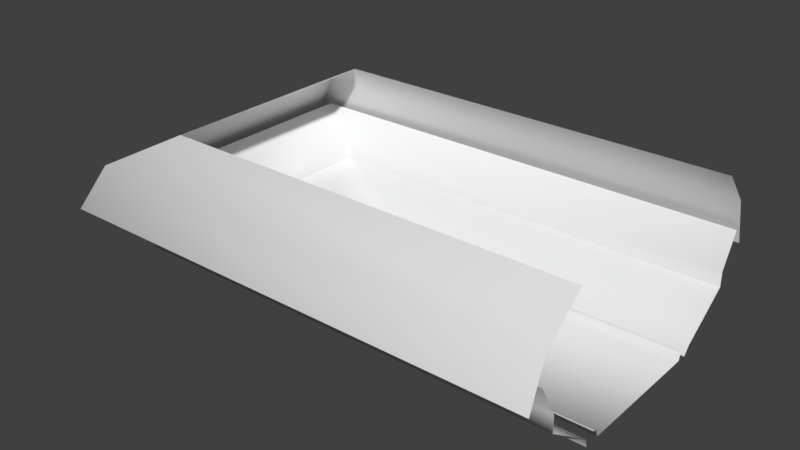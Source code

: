 # Source: Stadium.blend  (saved by Blender 2.77.0; exported with 4.5.12 LTS)
import bpy
from mathutils import Matrix  # noqa: F401  (used for matrix-valued properties, if any)

bpy.ops.wm.read_factory_settings(use_empty=True)
scene = bpy.context.scene
scene.name = 'Scene'

# ---- collections
col_collection_1 = bpy.data.collections.new('Collection 1'); scene.collection.children.link(col_collection_1)

# ---- materials (node trees are filled in below, after node groups)
mat_stadiumads = bpy.data.materials.new('StadiumAds')
mat_stadiumads.alpha_threshold = 0.0
mat_stadiumads.use_transparent_shadow = False
mat_stadiumads.roughness = 0.5
mat_stadiumceiling = bpy.data.materials.new('StadiumCeiling')
mat_stadiumceiling.alpha_threshold = 0.0
mat_stadiumceiling.use_transparent_shadow = False
mat_stadiumceiling.roughness = 0.5
mat_stadiumgrass = bpy.data.materials.new('StadiumGrass')
mat_stadiumgrass.alpha_threshold = 0.0
mat_stadiumgrass.use_transparent_shadow = False
mat_stadiumgrass.roughness = 0.5
mat_stadiumcrowd = bpy.data.materials.new('StadiumCrowd')
mat_stadiumcrowd.alpha_threshold = 0.0
mat_stadiumcrowd.use_transparent_shadow = False
mat_stadiumcrowd.roughness = 0.5
mat_stadiumwall = bpy.data.materials.new('StadiumWall')
mat_stadiumwall.alpha_threshold = 0.0
mat_stadiumwall.use_transparent_shadow = False
mat_stadiumwall.roughness = 0.5
mat_stadiumbars = bpy.data.materials.new('StadiumBars')
mat_stadiumbars.alpha_threshold = 0.0
mat_stadiumbars.use_transparent_shadow = False
mat_stadiumbars.roughness = 0.5

# ---- material node trees

# ---- world
world_world = bpy.data.worlds.new('World'); scene.world = world_world
world_world.color = (0.05088, 0.05088, 0.05088)
world_world.use_sun_shadow = False
world_world.sun_shadow_jitter_overblur = 0.0
world_world.cycles.sampling_method = 'MANUAL'

# ---- meshes
me_stadium = bpy.data.meshes.new('Stadium')
me_stadium.from_pydata([(554.1, 253.0, 0.0), (-553.4, 253.0, 0.0), (554.1, -253.0, 0.0), (-553.4, -253.0, 0.0), (554.1, 261.2, 28.51), (-571.3, 261.2, 28.51), (554.1, -261.2, 28.51), (-571.3, -261.2, 28.51), (554.1, 317.5, 28.51), (-694.5, 317.5, 28.51), (554.1, -317.5, 28.51), (-694.5, -317.5, 28.51), (554.1, 506.2, 160.4), (-1107.0, 506.2, 160.4), (554.1, -506.2, 160.4), (-1107.0, -506.2, 160.4), (-1107.0, 506.2, 160.4), (-1258.0, 575.2, 285.9), (554.1, -575.2, 285.9), (-1258.0, -575.2, 285.9), (554.1, 613.2, 282.7), (-1341.0, 613.2, 282.7), (-1341.0, 613.2, 282.7), (554.1, -632.2, 282.7), (-1341.0, -632.2, 282.7), (554.1, 571.4, 454.4), (-1250.0, 571.4, 454.4), (-1250.0, 571.4, 454.4), (554.1, -569.4, 454.4), (-1250.0, -569.4, 454.4), (554.1, 467.4, 578.5), (-1022.0, 467.4, 578.5), (-1022.0, 467.4, 578.5), (554.1, -413.5, 578.5), (-1022.0, -413.5, 578.5), (549.7, 302.9, -10.22), (-665.8, 302.9, -10.22), (-665.8, -302.9, -10.22), (549.7, -302.9, -10.22), (549.7, 270.5, 27.79), (-591.3, 270.5, 27.79), (549.7, -270.5, 27.79), (-591.3, -270.5, 27.79), (554.1, 506.2, 160.4), (-1107.0, 506.2, 160.4), (-1107.0, -506.2, 160.4), (554.1, -506.2, 160.4), (554.1, 506.2, 220.2), (-1107.0, 506.2, 220.2), (-1107.0, -506.2, 220.2), (554.1, -506.2, 220.2), (554.1, 575.2, 345.8), (-1258.0, 575.2, 345.8), (-1258.0, -575.2, 345.8), (554.1, -575.2, 345.8)], [(17, 19), (19, 18), (16, 17)], [(0, 1, 3, 2), (2, 3, 7, 6), (3, 1, 5, 7), (1, 0, 4, 5), (9, 11, 37, 36), (10, 11, 15, 14), (11, 9, 13, 15), (9, 8, 12, 13), (15, 13, 44, 45), (23, 24, 29, 28), (24, 22, 27, 29), (21, 20, 25, 26), (28, 29, 34, 33), (29, 27, 32, 34), (26, 25, 30, 31), (11, 10, 38, 37), (8, 9, 36, 35), (6, 7, 42, 41), (7, 5, 40, 42), (5, 4, 39, 40), (44, 43, 47, 48), (46, 45, 49, 50), (14, 15, 45, 46), (13, 12, 43, 44), (50, 49, 53, 54), (49, 48, 52, 53), (48, 47, 51, 52), (45, 44, 48, 49)])
me_stadium.polygons.foreach_set('use_smooth', [True] * 28)
me_stadium.polygons.foreach_set('material_index', [2, 0, 0, 0, 4, 3, 3, 3, 0, 5, 5, 5, 1, 1, 1, 4, 4, 0, 0, 0, 4, 4, 0, 0, 3, 3, 3, 4])
_uv = me_stadium.uv_layers.new(name='UVMap')
_uv.uv.foreach_set('vector', [5.067, -5.45, 5.065, 2.687, -4.067, 2.68, -4.065, -5.457, 1.928, -0.181, -0.7795, -0.181, -0.8233, -0.9947, 1.928, -0.9946, 1.578, 2.048, -1.093, 2.048, -1.136, 0.8788, 1.621, 0.8788, 1.883, -0.09019, -0.8775, -0.0902, -0.8775, -0.9199, 1.928, -0.92, 7.31, 1.0, -6.31, 1.0, -5.996, -5.96e-07, 6.996, 1.252e-06, 4.454, 0.6247, -0.6123, 0.6247, -2.287, -1.244, 4.454, -1.244, -1.051, -1.423, 1.585, -1.423, 2.368, 0.5502, -1.834, 0.5502, -0.5138, -2.489, 5.561, -2.489, 5.561, -0.3854, -2.522, -0.3854, -1.902, 1.358, 2.437, 1.358, 2.437, 1.358, -1.902, 1.358, -2.032, -0.3095, 3.032, -0.3095, 3.032, 1.06, -2.032, 1.06, -2.032, -0.3543, 3.032, -0.3543, 3.032, 1.06, -2.032, 1.06, -2.032, -0.3543, 3.032, -0.3543, 3.032, 1.06, -2.032, 1.06, 2.0, -2.838, 2.0, 3.838, 2.325e-06, 2.997, -5.96e-08, -2.838, 2.0, -2.838, 2.0, 3.838, 1.371e-06, 3.193, -5.96e-08, -2.025, 2.0, -2.849, 2.0, 3.579, 1.431e-06, 3.579, 0.0, -2.219, 7.31, 1.0, -6.31, 1.0, -6.262, 0.0, 6.996, 0.0, 7.31, 1.0, -6.31, 1.0, -5.996, 0.0, 7.262, 0.0, 1.928, -0.9946, -0.8233, -0.9947, -0.8656, -1.54, 1.905, -1.531, 1.621, 0.8788, -1.136, 0.8788, -1.185, 0.1848, 1.67, 0.1848, 1.927, -0.1632, -0.878, -0.1631, -0.8668, -0.7103, 1.977, -0.7103, 6.978, 0.0, 28.24, 0.0, 28.24, 1.0, 6.978, 1.0, -27.24, 0.0, -5.978, 0.0, -5.978, 1.0, -27.24, 1.0, 4.177, -1.104, -2.565, -1.104, -2.565, -1.104, 4.177, -1.104, -3.175, -0.466, 4.909, -0.466, 4.909, -0.466, -3.175, -0.466, 4.177, -1.616, -2.565, -1.616, -3.177, -3.753, 4.177, -3.753, -1.695, 1.893, 2.644, 1.893, 2.939, 3.871, -1.991, 3.871, -3.749, -0.1025, 4.334, -0.1025, 4.334, 1.825, -4.483, 1.825, -5.978, 0.0, 6.978, 0.0, 6.978, 1.0, -5.978, 1.0])
me_stadium.materials.append(mat_stadiumads)
me_stadium.materials.append(mat_stadiumceiling)
me_stadium.materials.append(mat_stadiumgrass)
me_stadium.materials.append(mat_stadiumcrowd)
me_stadium.materials.append(mat_stadiumwall)
me_stadium.materials.append(mat_stadiumbars)
me_stadium.use_remesh_preserve_volume = False
me_stadium.use_remesh_preserve_attributes = False
me_stadium.use_mirror_vertex_groups = False
me_stadium.update()

# ---- objects
ob_stadium = bpy.data.objects.new('Stadium', me_stadium)

# ---- transforms, parenting, visibility, modifiers, constraints
ob_stadium.location = (0.0, 0.0, 0.0)
ob_stadium.lineart.crease_threshold = 0.0

# ---- collection membership
col_collection_1.objects.link(ob_stadium)

# ---- scene / render settings (as saved in the file)
scene.frame_start = 1; scene.frame_end = 250; scene.frame_set(1)
scene.render.engine = 'BLENDER_EEVEE_NEXT'
scene.render.resolution_percentage = 50
scene.render.dither_intensity = 0.0
scene.cycles.use_denoising = False
scene.cycles.samples = 128
scene.cycles.sampling_pattern = 'TABULATED_SOBOL'
scene.cycles.light_sampling_threshold = 0.0
scene.cycles.use_adaptive_sampling = False
scene.cycles.use_light_tree = False
scene.cycles.blur_glossy = 0.0
scene.cycles.sample_clamp_indirect = 0.0
scene.view_settings.view_transform = 'Standard'
bpy.context.view_layer.update()

# ---- added for rendering (the .blend has no active camera and no usable light): camera, sun
cam_auto = bpy.data.cameras.new('AutoCamera')
cam_auto.lens = 50.0
cam_auto.sensor_width = 36.0
cam_auto.clip_end = 38043.3
ob_auto_camera = bpy.data.objects.new('AutoCamera', cam_auto)
scene.collection.objects.link(ob_auto_camera)
ob_auto_camera.location = (1774.19, -2610.75, 2018.3)
ob_auto_camera.rotation_euler = (1.09748, -7.21219e-08, 0.694738)
scene.camera = ob_auto_camera
light_auto_sun = bpy.data.lights.new('AutoSun', 'SUN')
light_auto_sun.energy = 3.0
light_auto_sun.angle = 0.0523599
ob_auto_sun = bpy.data.objects.new('AutoSun', light_auto_sun)
scene.collection.objects.link(ob_auto_sun)
ob_auto_sun.rotation_euler = (0.872665, 0.174533, 0.523599)
bpy.context.view_layer.update()
